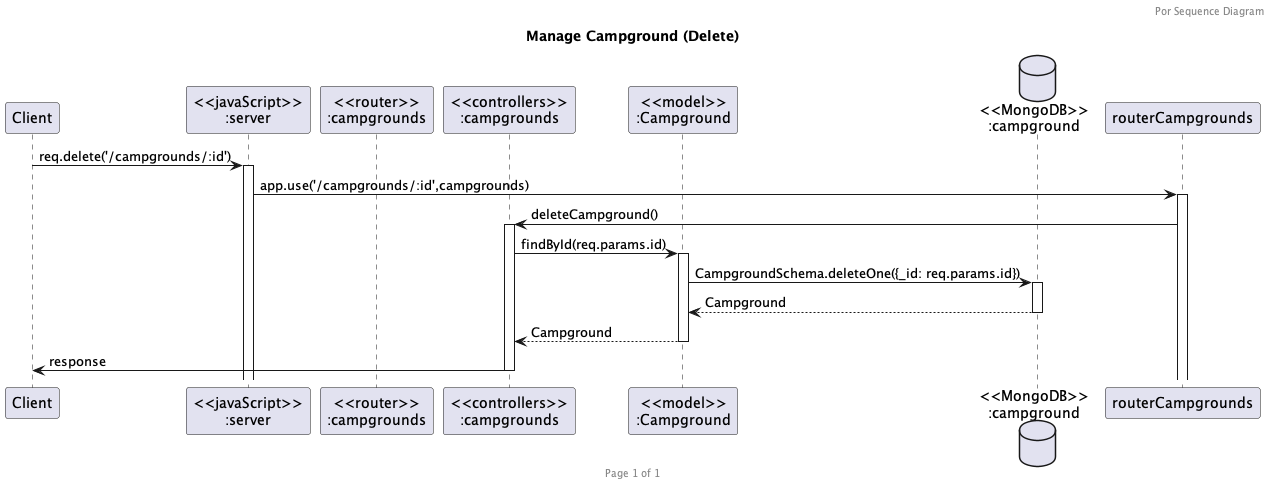

The diagram above was rendered by PlantUML. Its source (embedded in the PNG):
@startuml delete-campground

header Por Sequence Diagram
footer Page %page% of %lastpage%
title "Manage Campground (Delete)"

participant "Client" as client
participant "<<javaScript>>\n:server" as server
participant "<<router>>\n:campgrounds" as routerCampground
participant "<<controllers>>\n:campgrounds" as controllersCampgrounds
participant "<<model>>\n:Campground" as modelCampground
database "<<MongoDB>>\n:campground" as CampgroundsDatabase

client->server ++:req.delete('/campgrounds/:id')
server->routerCampgrounds ++:app.use('/campgrounds/:id',campgrounds)
routerCampgrounds -> controllersCampgrounds ++:deleteCampground()
controllersCampgrounds->modelCampground ++:findById(req.params.id)
modelCampground ->CampgroundsDatabase ++:CampgroundSchema.deleteOne({_id: req.params.id}) 
CampgroundsDatabase --> modelCampground --:Campground
controllersCampgrounds <-- modelCampground --:Campground
controllersCampgrounds->client --:response

@enduml